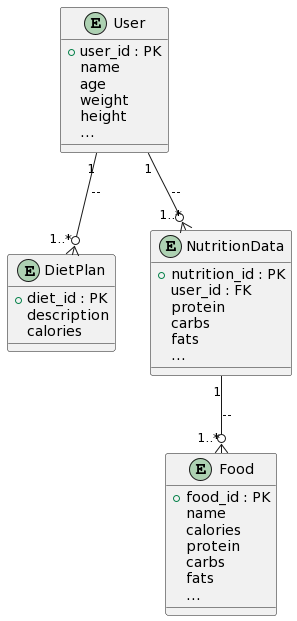

The diagram above was rendered by PlantUML. Its source (embedded in the PNG):
@startuml
entity User {
  + user_id : PK
  name
  age
  weight
  height
  ...
}

entity DietPlan {
  + diet_id : PK
  description
  calories
}

entity NutritionData {
  + nutrition_id : PK
  user_id : FK
  protein
  carbs
  fats
  ...
}

entity Food {
  + food_id : PK
  name
  calories
  protein
  carbs
  fats
  ...
}

User --o{ NutritionData : "1" -- "1..*"
User --o{ DietPlan : "1" -- "1..*"
NutritionData --o{ Food : "1" -- "1..*"
@enduml